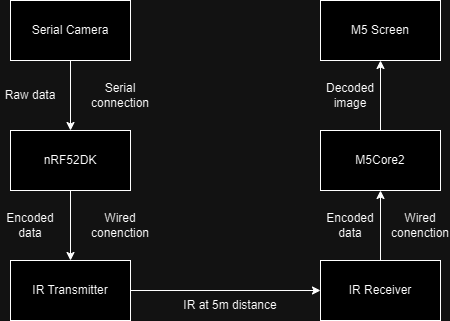

The diagram above was exported from draw.io. Its source (the exported page's mxGraphModel, read from the mxfile embedded in the PNG):
<mxGraphModel dx="1018" dy="669" grid="1" gridSize="10" guides="1" tooltips="1" connect="1" arrows="1" fold="1" page="1" pageScale="1" pageWidth="827" pageHeight="1169" math="0" shadow="0">
  <root>
    <mxCell id="0" />
    <mxCell id="1" parent="0" />
    <mxCell id="V-Wm2iTKqbcPxlJ8Z2g3-10" style="edgeStyle=orthogonalEdgeStyle;rounded=0;orthogonalLoop=1;jettySize=auto;html=1;entryX=0.5;entryY=0;entryDx=0;entryDy=0;" parent="1" source="V-Wm2iTKqbcPxlJ8Z2g3-1" target="V-Wm2iTKqbcPxlJ8Z2g3-3" edge="1">
      <mxGeometry relative="1" as="geometry" />
    </mxCell>
    <mxCell id="V-Wm2iTKqbcPxlJ8Z2g3-1" value="nRF52DK" style="rounded=0;whiteSpace=wrap;html=1;" parent="1" vertex="1">
      <mxGeometry x="210" y="260" width="120" height="60" as="geometry" />
    </mxCell>
    <mxCell id="V-Wm2iTKqbcPxlJ8Z2g3-18" style="edgeStyle=orthogonalEdgeStyle;rounded=0;orthogonalLoop=1;jettySize=auto;html=1;" parent="1" source="V-Wm2iTKqbcPxlJ8Z2g3-2" target="V-Wm2iTKqbcPxlJ8Z2g3-11" edge="1">
      <mxGeometry relative="1" as="geometry" />
    </mxCell>
    <mxCell id="V-Wm2iTKqbcPxlJ8Z2g3-2" value="M5Core2" style="rounded=0;whiteSpace=wrap;html=1;" parent="1" vertex="1">
      <mxGeometry x="520" y="260" width="120" height="60" as="geometry" />
    </mxCell>
    <mxCell id="V-Wm2iTKqbcPxlJ8Z2g3-12" style="edgeStyle=orthogonalEdgeStyle;rounded=0;orthogonalLoop=1;jettySize=auto;html=1;" parent="1" source="V-Wm2iTKqbcPxlJ8Z2g3-3" target="V-Wm2iTKqbcPxlJ8Z2g3-4" edge="1">
      <mxGeometry relative="1" as="geometry" />
    </mxCell>
    <mxCell id="V-Wm2iTKqbcPxlJ8Z2g3-3" value="IR Transmitter" style="rounded=0;whiteSpace=wrap;html=1;" parent="1" vertex="1">
      <mxGeometry x="210" y="390" width="120" height="60" as="geometry" />
    </mxCell>
    <mxCell id="V-Wm2iTKqbcPxlJ8Z2g3-15" style="edgeStyle=orthogonalEdgeStyle;rounded=0;orthogonalLoop=1;jettySize=auto;html=1;entryX=0.5;entryY=1;entryDx=0;entryDy=0;" parent="1" source="V-Wm2iTKqbcPxlJ8Z2g3-4" target="V-Wm2iTKqbcPxlJ8Z2g3-2" edge="1">
      <mxGeometry relative="1" as="geometry" />
    </mxCell>
    <mxCell id="V-Wm2iTKqbcPxlJ8Z2g3-4" value="IR Receiver" style="rounded=0;whiteSpace=wrap;html=1;" parent="1" vertex="1">
      <mxGeometry x="520" y="390" width="120" height="60" as="geometry" />
    </mxCell>
    <mxCell id="V-Wm2iTKqbcPxlJ8Z2g3-6" value="" style="edgeStyle=orthogonalEdgeStyle;rounded=0;orthogonalLoop=1;jettySize=auto;html=1;" parent="1" source="V-Wm2iTKqbcPxlJ8Z2g3-5" target="V-Wm2iTKqbcPxlJ8Z2g3-1" edge="1">
      <mxGeometry relative="1" as="geometry" />
    </mxCell>
    <mxCell id="V-Wm2iTKqbcPxlJ8Z2g3-5" value="Serial Camera" style="rounded=0;whiteSpace=wrap;html=1;" parent="1" vertex="1">
      <mxGeometry x="210" y="130" width="120" height="60" as="geometry" />
    </mxCell>
    <mxCell id="V-Wm2iTKqbcPxlJ8Z2g3-7" value="Raw data" style="text;html=1;align=center;verticalAlign=middle;whiteSpace=wrap;rounded=0;" parent="1" vertex="1">
      <mxGeometry x="200" y="210" width="60" height="30" as="geometry" />
    </mxCell>
    <mxCell id="V-Wm2iTKqbcPxlJ8Z2g3-8" value="Encoded data" style="text;html=1;align=center;verticalAlign=middle;whiteSpace=wrap;rounded=0;" parent="1" vertex="1">
      <mxGeometry x="200" y="340" width="60" height="30" as="geometry" />
    </mxCell>
    <mxCell id="V-Wm2iTKqbcPxlJ8Z2g3-11" value="M5 Screen" style="rounded=0;whiteSpace=wrap;html=1;" parent="1" vertex="1">
      <mxGeometry x="520" y="130" width="120" height="60" as="geometry" />
    </mxCell>
    <mxCell id="V-Wm2iTKqbcPxlJ8Z2g3-13" value="IR at 5m distance" style="text;html=1;align=center;verticalAlign=middle;whiteSpace=wrap;rounded=0;" parent="1" vertex="1">
      <mxGeometry x="380" y="420" width="100" height="30" as="geometry" />
    </mxCell>
    <mxCell id="V-Wm2iTKqbcPxlJ8Z2g3-16" value="Encoded data" style="text;html=1;align=center;verticalAlign=middle;whiteSpace=wrap;rounded=0;" parent="1" vertex="1">
      <mxGeometry x="520" y="340" width="60" height="30" as="geometry" />
    </mxCell>
    <mxCell id="V-Wm2iTKqbcPxlJ8Z2g3-19" value="Decoded image" style="text;html=1;align=center;verticalAlign=middle;whiteSpace=wrap;rounded=0;" parent="1" vertex="1">
      <mxGeometry x="520" y="210" width="60" height="30" as="geometry" />
    </mxCell>
    <mxCell id="V-Wm2iTKqbcPxlJ8Z2g3-20" value="Serial connection" style="text;html=1;align=center;verticalAlign=middle;whiteSpace=wrap;rounded=0;" parent="1" vertex="1">
      <mxGeometry x="290" y="210" width="60" height="30" as="geometry" />
    </mxCell>
    <mxCell id="V-Wm2iTKqbcPxlJ8Z2g3-21" value="Wired conenction" style="text;html=1;align=center;verticalAlign=middle;whiteSpace=wrap;rounded=0;" parent="1" vertex="1">
      <mxGeometry x="290" y="340" width="60" height="30" as="geometry" />
    </mxCell>
    <mxCell id="V-Wm2iTKqbcPxlJ8Z2g3-22" value="Wired conenction" style="text;html=1;align=center;verticalAlign=middle;whiteSpace=wrap;rounded=0;" parent="1" vertex="1">
      <mxGeometry x="590" y="340" width="60" height="30" as="geometry" />
    </mxCell>
  </root>
</mxGraphModel>